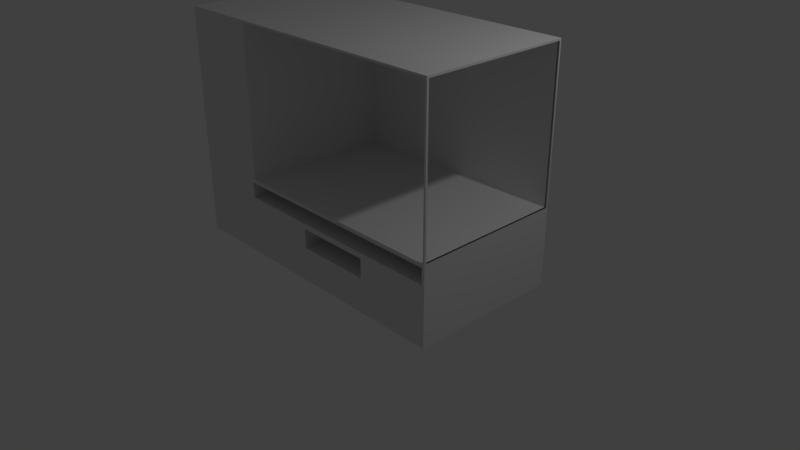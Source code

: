 # Source: home.blend  (saved by Blender 2.79.0; exported with 4.5.12 LTS)
import bpy
from mathutils import Matrix  # noqa: F401  (used for matrix-valued properties, if any)

bpy.ops.wm.read_factory_settings(use_empty=True)
scene = bpy.context.scene
scene.name = 'Scene'

# ---- collections
col_collection_1 = bpy.data.collections.new('Collection 1'); scene.collection.children.link(col_collection_1)

# ---- materials (node trees are filled in below, after node groups)
mat_material = bpy.data.materials.new('Material')
mat_material.alpha_threshold = 0.0
mat_material.use_transparent_shadow = False
mat_material.roughness = 0.5
mat_material.line_color = (0.0, 0.0, 0.0, 1.0)

# ---- material node trees

# ---- world
world_world = bpy.data.worlds.new('World'); scene.world = world_world
world_world.color = (0.05088, 0.05088, 0.05088)
world_world.use_sun_shadow = False
world_world.sun_shadow_jitter_overblur = 0.0
world_world.cycles.sampling_method = 'MANUAL'

# ---- cameras
cam_camera = bpy.data.cameras.new('Camera')
cam_camera.clip_end = 100.0
cam_camera.lens = 35.0
cam_camera.sensor_width = 32.0
cam_camera.sensor_height = 18.0
cam_camera.ortho_scale = 7.314
cam_camera.dof.focus_distance = 0.0
cam_camera.dof.aperture_fstop = 128.0

# ---- lights
light_lamp = bpy.data.lights.new('Lamp', 'POINT')
light_lamp.transmission_factor = 0.0
light_lamp.cutoff_distance = 30.0
light_lamp.energy = 100.0
light_lamp.shadow_buffer_clip_start = 1.001
light_lamp.shadow_soft_size = 0.1
light_lamp.shadow_maximum_resolution = 0.006
light_lamp.use_absolute_resolution = True

# ---- meshes
me_cube_008 = bpy.data.meshes.new('Cube.008')
me_cube_008.from_pydata([(-1.0, -1.0, -1.0), (-1.0, -1.0, 1.0), (-1.0, 1.0, -1.0), (-1.0, 1.0, 1.0), (1.0, -1.0, -1.0), (1.0, -1.0, 1.0), (1.0, 1.0, -1.0), (1.0, 1.0, 1.0)], [], [(0, 1, 3, 2), (2, 3, 7, 6), (6, 7, 5, 4), (4, 5, 1, 0), (2, 6, 4, 0), (7, 3, 1, 5)])
me_cube_008.use_remesh_preserve_volume = False
me_cube_008.use_remesh_preserve_attributes = False
me_cube_008.use_mirror_vertex_groups = False
me_cube_008.update()
me_cube = bpy.data.meshes.new('Cube')
me_cube.from_pydata([(0.3569, -0.975, -0.3167), (0.3569, -0.975, 0.9833), (0.3569, 0.975, -0.3167), (0.3569, 0.975, 0.9833), (0.0, -0.025, -0.7), (0.0, -0.025, -0.5333), (0.5, -0.025, -0.7), (0.5, -0.025, -0.5333), (-0.5063, 0.975, -0.5167), (-0.5063, 0.975, -0.35), (0.9813, 0.975, -0.5167), (0.9813, 0.975, -0.35), (-0.4875, 0.975, -0.3167), (-0.4875, 0.975, 0.9833), (0.9875, 0.975, -0.3167), (0.9875, 0.975, 0.9833), (1.0, 1.0, -1.0), (1.0, -1.0, -1.0), (-1.0, -1.0, -1.0), (-1.0, 1.0, -1.0), (1.0, 1.0, 1.0), (1.0, -1.0, 1.0), (-1.0, -1.0, 1.0), (-1.0, 1.0, 1.0), (1.0, -1.0, -0.5), (0.5, -1.0, 1.0), (0.25, 1.0, -1.0), (0.25, -2.384e-07, -1.0), (-0.25, 1.0, -1.0), (0.25, -2.384e-07, -0.5), (-0.25, 2.384e-07, -0.5), (-0.25, 0.0, -1.0), (0.9875, -1.0, 0.9833), (0.9875, -1.0, -0.3167), (-2.036e-07, -1.0, -0.3167), (-0.4875, -1.0, -0.3167), (0.5, -1.0, 0.9833), (-0.4875, -1.0, 0.9833), (0.9875, -1.0, 0.0), (0.9875, -1.0, -0.25), (0.9875, -1.0, 0.5), (0.9875, -1.0, 0.75), (0.9875, -1.0, 0.25), (0.9813, -1.0, -0.35), (0.9813, -1.0, -0.5167), (0.75, -1.0, -0.5167), (-0.25, -1.0, -0.5167), (-0.5063, -1.0, -0.5167), (-1.937e-07, -1.0, -0.35), (-0.5063, -1.0, -0.35), (0.9813, -1.0, -0.5), (0.5, -1.0, -0.5333), (0.5, -1.0, -0.7), (0.0, -1.0, -0.7), (0.0, -1.0, -0.5333), (-3.505e-05, -1.0, -0.5334), (1.293e-05, -1.0, -0.7005), (0.4995, -1.0, -0.7), (0.5002, -1.0, -0.5336), (0.9875, 0.975, 0.9833), (0.9875, 0.975, -0.3167), (0.9875, -1.0, -0.3167), (0.9875, -1.0, 0.25), (0.9875, -1.0, 0.0), (0.9875, -1.0, -0.25), (0.9875, -1.0, 0.75), (0.9875, -1.0, 0.5), (0.9875, -1.0, 0.9833), (0.9875, -0.9528, -0.3167), (0.9875, -0.9602, 0.9833), (0.9875, -0.9602, 0.9833), (0.9875, -0.9528, -0.3167), (1.0, 0.975, 0.9833), (0.7791, 0.1306, 0.9833), (0.9875, -0.2863, 0.9833), (0.9875, -0.2863, 0.9833), (0.9875, -0.2863, 0.9833), (1.0, -0.975, -0.3167), (0.9875, -0.975, -0.3167), (0.9875, 0.2863, -0.3167), (0.9875, 0.2863, -0.3167), (0.9875, 0.2863, -0.3167), (0.9875, -0.975, -0.3167), (0.9875, -0.975, -0.3167), (1.0, 0.975, -0.3167), (0.3569, -0.2863, -0.3167), (1.0, -0.975, 0.9833), (0.5062, -0.975, 0.9833), (0.9875, -0.975, 0.9833), (0.9875, -0.975, 0.9833), (0.9875, -0.975, 0.9833), (0.9875, -0.975, -0.3167), (0.3569, -0.7137, 0.9833), (0.3569, 0.975, 0.2391), (0.9875, 0.975, 0.1425), (0.9875, 0.975, 0.1425), (0.9875, 0.975, 0.1425), (0.9875, -0.975, 0.9833), (0.9875, -0.975, -0.3167), (0.9875, -0.2863, 0.9833), (0.9875, 0.975, 0.1425), (0.9875, 0.2863, -0.3167), (0.9875, -0.2863, 0.9833), (0.9875, 0.2863, -0.3167), (0.9813, 0.975, -0.4855), (-0.5063, 0.975, -0.4855), (0.9813, -1.0, -0.4855), (0.75, -1.0, -0.4855), (-0.25, -1.0, -0.4855), (-0.5063, -1.0, -0.4855), (-0.25, 1.0, -0.5), (0.25, 1.0, -0.5), (-0.25, 1.0, -1.0), (-0.25, 1.0, -0.5), (0.25, 1.0, -0.5), (0.25, 1.0, -1.0)], [(59, 73), (74, 75), (15, 75), (74, 76), (71, 80), (14, 80), (79, 80), (81, 79), (78, 91), (83, 82), (83, 91), (70, 75), (69, 89), (59, 94), (3, 94), (95, 94), (60, 93)], [(4, 6, 7, 5), (6, 52, 51, 7), (4, 53, 52, 6), (7, 51, 54, 5), (10, 44, 50, 43, 11), (46, 45, 107, 108), (11, 43, 48, 49, 9), (60, 14, 100, 15, 59, 96), (60, 81, 78, 61, 33, 98, 68, 101, 14), (15, 99, 69, 97, 32, 67, 88, 76, 59), (22, 25, 21, 20, 23), (20, 21, 24, 77, 86, 72), (19, 18, 22, 23), (114, 115, 27, 29), (16, 26, 111, 110, 28, 19, 23, 20), (61, 64, 39, 33), (64, 63, 38, 39), (66, 65, 41, 40), (65, 67, 32, 41), (63, 62, 42, 38), (62, 66, 40, 42), (17, 18, 19, 28, 26, 16), (112, 113, 30, 31), (48, 43, 50, 24, 21, 25, 36, 67, 65, 66, 62, 63, 64, 61, 34), (35, 12, 13, 37), (36, 25, 22, 18, 17, 24, 50, 44, 45, 58, 57, 56, 55, 46, 47, 49, 48, 34, 35, 37), (47, 8, 9, 49), (45, 46, 55, 58), (53, 4, 5, 54), (12, 2, 93, 3, 13), (12, 35, 34, 61, 78, 0, 85, 2), (59, 76, 73, 3), (69, 99, 15, 102, 70), (69, 70, 90, 82, 71, 68, 98, 33, 39, 38, 42, 40, 41, 32, 97), (14, 101, 68, 71, 103), (93, 2, 60, 96, 59, 3), (71, 82, 90, 70), (84, 77, 24, 17, 16, 20, 72), (2, 85, 0, 78, 81, 60), (3, 73, 76, 88, 87, 1, 92), (92, 1, 87, 88, 67, 36, 37, 13, 3), (105, 109, 108, 107, 106, 104), (8, 47, 109, 105), (47, 46, 108, 109), (45, 44, 106, 107), (44, 10, 104, 106), (111, 26, 115, 114), (31, 30, 29, 27), (28, 110, 113, 112), (26, 28, 112, 115), (110, 111, 114, 113), (113, 114, 29, 30)])
me_cube.materials.append(mat_material)
me_cube.use_remesh_preserve_volume = False
me_cube.use_remesh_preserve_attributes = False
me_cube.use_mirror_vertex_groups = False
me_cube.update()

# ---- objects
ob_toilet_cutout = bpy.data.objects.new('Toilet Cutout', me_cube_008)
ob_cube = bpy.data.objects.new('Cube', me_cube)
ob_lamp = bpy.data.objects.new('Lamp', light_lamp)
ob_camera = bpy.data.objects.new('Camera', cam_camera)

# ---- transforms, parenting, visibility, modifiers, constraints
ob_toilet_cutout.location = (0.5, 0.613, 0.375)
ob_toilet_cutout.scale = (0.5, 0.625, 0.375)
ob_toilet_cutout.hide_viewport = True
ob_toilet_cutout.lineart.crease_threshold = 0.0
ob_cube.location = (0.0, 0.0, 1.5)
ob_cube.scale = (2.0, 1.0, 1.5)
ob_cube.lock_rotations_4d = False
ob_cube.empty_display_type = 'ARROWS'
ob_cube.lineart.crease_threshold = 0.0
ob_lamp.location = (4.076, 1.005, 5.904)
ob_lamp.rotation_euler = (0.6503, 0.05522, 1.866)
ob_lamp.lock_rotations_4d = False
ob_lamp.empty_display_type = 'ARROWS'
ob_lamp.color = (0.0, 0.0, 0.0, 0.0)
ob_lamp.lineart.crease_threshold = 0.0
ob_camera.location = (7.481, -6.508, 5.344)
ob_camera.rotation_euler = (1.109, 0.0, 0.8149)
ob_camera.lock_rotations_4d = False
ob_camera.empty_display_type = 'ARROWS'
ob_camera.color = (0.0, 0.0, 0.0, 0.0)
ob_camera.display_type = 'WIRE'
ob_camera.lineart.crease_threshold = 0.0

# ---- collection membership
col_collection_1.objects.link(ob_toilet_cutout)
col_collection_1.objects.link(ob_cube)
col_collection_1.objects.link(ob_lamp)
col_collection_1.objects.link(ob_camera)

# ---- scene / render settings (as saved in the file)
scene.camera = ob_camera
scene.frame_start = 1; scene.frame_end = 250; scene.frame_set(1)
scene.render.engine = 'BLENDER_EEVEE_NEXT'
scene.render.resolution_percentage = 50
scene.render.dither_intensity = 0.0
scene.cycles.use_denoising = False
scene.cycles.samples = 128
scene.cycles.sampling_pattern = 'TABULATED_SOBOL'
scene.cycles.use_adaptive_sampling = False
scene.cycles.use_light_tree = False
scene.cycles.blur_glossy = 0.0
scene.cycles.sample_clamp_indirect = 0.0
scene.view_settings.view_transform = 'Standard'
bpy.context.view_layer.update()
